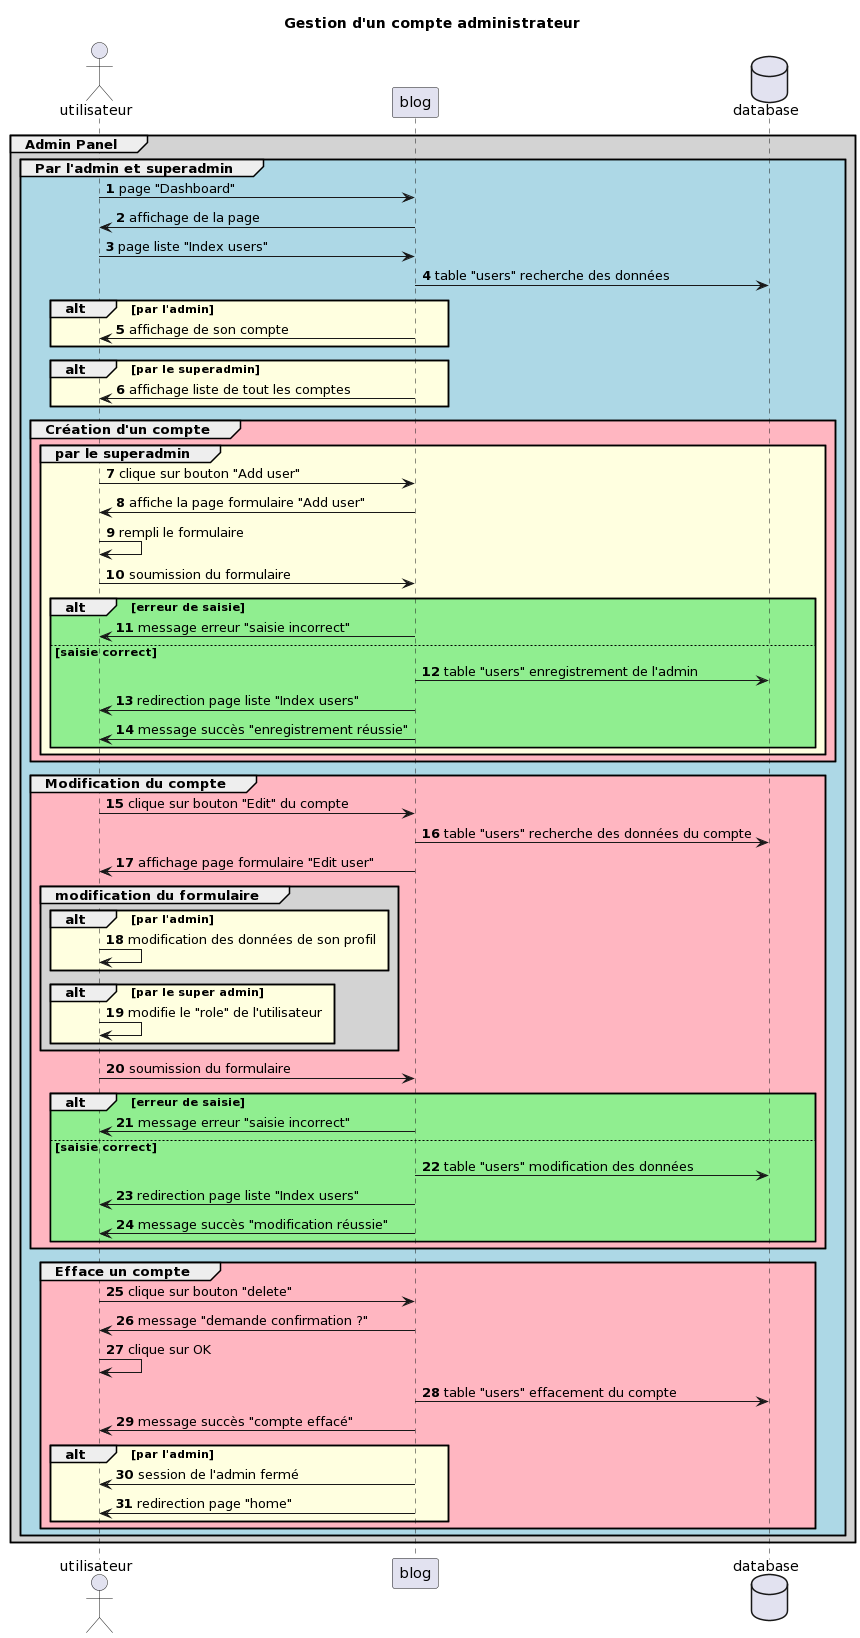

The diagram above was rendered by PlantUML. Its source (embedded in the PNG):
@startuml
autonumber
title Gestion d'un compte administrateur
actor utilisateur
participant blog
database database

group #lightgrey Admin Panel

group #lightblue Par l'admin et superadmin
utilisateur->blog: page "Dashboard"
blog->utilisateur: affichage de la page
utilisateur->blog: page liste "Index users"
blog->database: table "users" recherche des données
alt #lightyellow par l'admin
blog->utilisateur: affichage de son compte
end
alt #lightyellow par le superadmin
blog->utilisateur: affichage liste de tout les comptes
end

group #lightpink Création d'un compte
group #lightyellow par le superadmin
utilisateur->blog: clique sur bouton "Add user"
blog->utilisateur: affiche la page formulaire "Add user"
utilisateur->utilisateur: rempli le formulaire
utilisateur->blog: soumission du formulaire
alt #lightgreen erreur de saisie
blog->utilisateur: message erreur "saisie incorrect"
else saisie correct
blog->database: table "users" enregistrement de l'admin
blog->utilisateur: redirection page liste "Index users"
blog->utilisateur: message succès "enregistrement réussie"
end
end
end

group #lightpink Modification du compte
utilisateur->blog: clique sur bouton "Edit" du compte
blog->database: table "users" recherche des données du compte
blog->utilisateur: affichage page formulaire "Edit user"

group #lightgrey modification du formulaire
alt #lightyellow par l'admin
utilisateur->utilisateur: modification des données de son profil
end
alt #lightyellow par le super admin
utilisateur->utilisateur: modifie le "role" de l'utilisateur
end
end
utilisateur->blog: soumission du formulaire
alt #lightgreen erreur de saisie
blog->utilisateur: message erreur "saisie incorrect"
else saisie correct
blog->database: table "users" modification des données
blog->utilisateur: redirection page liste "Index users"
blog->utilisateur: message succès "modification réussie"
end
end

group #lightpink Efface un compte
utilisateur->blog: clique sur bouton "delete"
blog->utilisateur: message "demande confirmation ?"
utilisateur->utilisateur: clique sur OK
blog->database: table "users" effacement du compte
blog->utilisateur: message succès "compte effacé"
alt #lightyellow par l'admin
blog->utilisateur: session de l'admin fermé
blog->utilisateur: redirection page "home"
end
end
end
end
@enduml